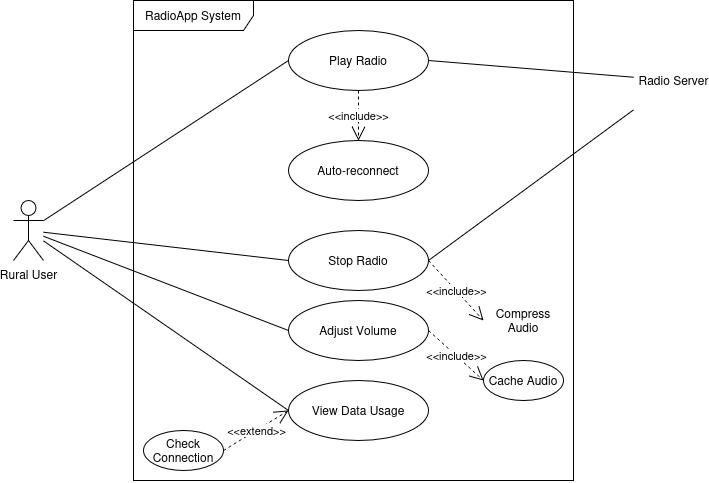

The diagram above was exported from draw.io. Its source (the exported page's mxGraphModel, read from the mxfile embedded in the PNG):
<mxGraphModel dx="1188" dy="663" grid="1" gridSize="10" guides="1" tooltips="1" connect="1" arrows="1" fold="1" page="1" pageScale="1" pageWidth="850" pageHeight="1100" math="0" shadow="0">
  <root>
    <mxCell id="0" />
    <mxCell id="1" parent="0" />
    <mxCell id="2" parent="1" style="shape=umlFrame;whiteSpace=wrap;html=1;width=120;height=30;" value="RadioApp System" vertex="1">
      <mxGeometry height="480" width="440" x="200" y="40" as="geometry" />
    </mxCell>
    <mxCell id="3" parent="1" style="shape=umlActor;verticalLabelPosition=bottom;verticalAlign=top;html=1;" value="Rural User" vertex="1">
      <mxGeometry height="60" width="30" x="80" y="240" as="geometry" />
    </mxCell>
    <mxCell id="4" parent="1" style="ellipse;whiteSpace=wrap;html=1;" value="Play Radio" vertex="1">
      <mxGeometry height="60" width="140" x="355" y="70" as="geometry" />
    </mxCell>
    <mxCell id="5" parent="1" style="ellipse;whiteSpace=wrap;html=1;" value="Stop Radio" vertex="1">
      <mxGeometry height="60" width="140" x="355" y="270" as="geometry" />
    </mxCell>
    <mxCell id="6" parent="1" style="ellipse;whiteSpace=wrap;html=1;" value="Adjust Volume" vertex="1">
      <mxGeometry height="60" width="140" x="355" y="340" as="geometry" />
    </mxCell>
    <mxCell id="7" parent="1" style="ellipse;whiteSpace=wrap;html=1;" value="View Data Usage" vertex="1">
      <mxGeometry height="60" width="140" x="355" y="420" as="geometry" />
    </mxCell>
    <mxCell id="8" parent="1" style="ellipse;whiteSpace=wrap;html=1;" value="Auto-reconnect" vertex="1">
      <mxGeometry height="60" width="140" x="355" y="180" as="geometry" />
    </mxCell>
    <mxCell id="9" parent="1" style="ellipse;whiteSpace=wrap;html=1;" value="Check Connection" vertex="1">
      <mxGeometry height="40" width="80" x="210" y="470" as="geometry" />
    </mxCell>
    <mxCell id="10" parent="1" style="ellipse;whiteSpace=wrap;html=1;" value="Compress Audio" vertex="1">
      <mxGeometry height="40" width="80" x="550" y="340" as="geometry" />
    </mxCell>
    <mxCell id="11" parent="1" style="ellipse;whiteSpace=wrap;html=1;" value="Cache Audio" vertex="1">
      <mxGeometry height="40" width="80" x="550" y="400" as="geometry" />
    </mxCell>
    <mxCell id="12" parent="1" style="shape=umlActor;verticalLabelPosition=middle;verticalAlign=middle;html=1;labelPosition=center;align=center;" value="Radio Server" vertex="1">
      <mxGeometry height="60" width="80" x="700" y="90" as="geometry" />
    </mxCell>
    <mxCell id="13" edge="1" parent="1" source="3" style="endArrow=none;html=1;entryX=0;entryY=0.5;entryDx=0;entryDy=0;" target="4" value="">
      <mxGeometry height="50" relative="1" width="50" as="geometry">
        <mxPoint x="400" y="320" as="sourcePoint" />
        <mxPoint x="450" y="270" as="targetPoint" />
      </mxGeometry>
    </mxCell>
    <mxCell id="14" edge="1" parent="1" source="3" style="endArrow=none;html=1;entryX=0;entryY=0.5;entryDx=0;entryDy=0;" target="5" value="">
      <mxGeometry height="50" relative="1" width="50" as="geometry">
        <mxPoint x="400" y="320" as="sourcePoint" />
        <mxPoint x="450" y="270" as="targetPoint" />
      </mxGeometry>
    </mxCell>
    <mxCell id="15" edge="1" parent="1" source="3" style="endArrow=none;html=1;entryX=0;entryY=0.5;entryDx=0;entryDy=0;" target="6" value="">
      <mxGeometry height="50" relative="1" width="50" as="geometry">
        <mxPoint x="400" y="320" as="sourcePoint" />
        <mxPoint x="450" y="270" as="targetPoint" />
      </mxGeometry>
    </mxCell>
    <mxCell id="16" edge="1" parent="1" source="3" style="endArrow=none;html=1;entryX=0;entryY=0.5;entryDx=0;entryDy=0;" target="7" value="">
      <mxGeometry height="50" relative="1" width="50" as="geometry">
        <mxPoint x="400" y="320" as="sourcePoint" />
        <mxPoint x="450" y="270" as="targetPoint" />
      </mxGeometry>
    </mxCell>
    <mxCell id="17" edge="1" parent="1" source="12" style="endArrow=none;html=1;entryX=1;entryY=0.5;entryDx=0;entryDy=0;" target="4" value="">
      <mxGeometry height="50" relative="1" width="50" as="geometry">
        <mxPoint x="400" y="320" as="sourcePoint" />
        <mxPoint x="450" y="270" as="targetPoint" />
      </mxGeometry>
    </mxCell>
    <mxCell id="18" edge="1" parent="1" source="12" style="endArrow=none;html=1;entryX=1;entryY=0.5;entryDx=0;entryDy=0;" target="5" value="">
      <mxGeometry height="50" relative="1" width="50" as="geometry">
        <mxPoint x="400" y="320" as="sourcePoint" />
        <mxPoint x="450" y="270" as="targetPoint" />
      </mxGeometry>
    </mxCell>
    <mxCell id="19" edge="1" parent="1" source="4" style="endArrow=open;endSize=12;dashed=1;html=1;exitX=0.5;exitY=1;exitDx=0;exitDy=0;entryX=0.5;entryY=0;entryDx=0;entryDy=0;" target="8" value="&amp;lt;&amp;lt;include&amp;gt;&amp;gt;">
      <mxGeometry relative="1" width="160" as="geometry">
        <mxPoint x="340" y="320" as="sourcePoint" />
        <mxPoint x="500" y="320" as="targetPoint" />
      </mxGeometry>
    </mxCell>
    <mxCell id="20" edge="1" parent="1" source="9" style="endArrow=open;endSize=12;dashed=1;html=1;exitX=1;exitY=0.5;exitDx=0;exitDy=0;entryX=0;entryY=0.5;entryDx=0;entryDy=0;" target="7" value="&amp;lt;&amp;lt;extend&amp;gt;&amp;gt;">
      <mxGeometry relative="1" width="160" as="geometry">
        <mxPoint x="340" y="320" as="sourcePoint" />
        <mxPoint x="500" y="320" as="targetPoint" />
      </mxGeometry>
    </mxCell>
    <mxCell id="21" edge="1" parent="1" source="5" style="endArrow=open;endSize=12;dashed=1;html=1;exitX=1;exitY=0.5;exitDx=0;exitDy=0;entryX=0;entryY=0.5;entryDx=0;entryDy=0;" target="10" value="&amp;lt;&amp;lt;include&amp;gt;&amp;gt;">
      <mxGeometry relative="1" width="160" as="geometry">
        <mxPoint x="340" y="320" as="sourcePoint" />
        <mxPoint x="500" y="320" as="targetPoint" />
      </mxGeometry>
    </mxCell>
    <mxCell id="22" edge="1" parent="1" source="6" style="endArrow=open;endSize=12;dashed=1;html=1;exitX=1;exitY=0.5;exitDx=0;exitDy=0;entryX=0;entryY=0.5;entryDx=0;entryDy=0;" target="11" value="&amp;lt;&amp;lt;include&amp;gt;&amp;gt;">
      <mxGeometry relative="1" width="160" as="geometry">
        <mxPoint x="340" y="320" as="sourcePoint" />
        <mxPoint x="500" y="320" as="targetPoint" />
      </mxGeometry>
    </mxCell>
  </root>
</mxGraphModel>